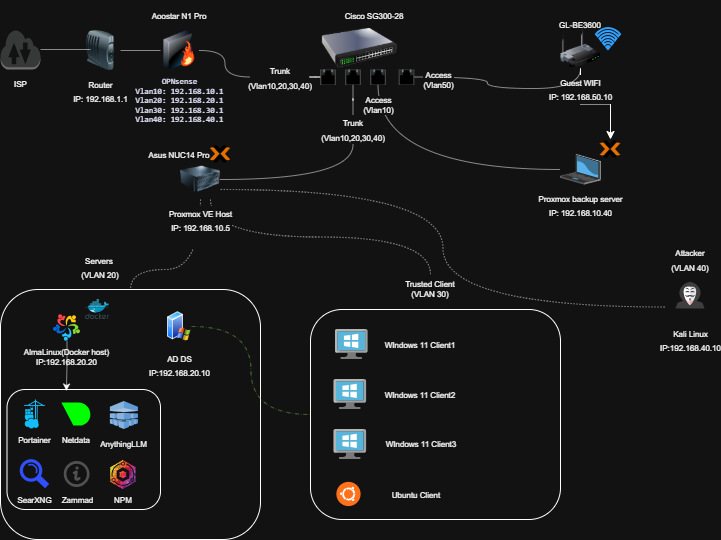

The diagram above was exported from draw.io. Its source (the exported page's mxGraphModel, read from the mxfile embedded in the PNG):
<mxGraphModel dx="1426" dy="783" grid="1" gridSize="10" guides="1" tooltips="1" connect="1" arrows="1" fold="1" page="1" pageScale="1" pageWidth="827" pageHeight="1169" math="0" shadow="0">
  <root>
    <mxCell id="0" />
    <mxCell id="1" parent="0" />
    <mxCell id="Pb3kUCuXwb1MEWbeSoNt-18" parent="1" style="text;html=1;whiteSpace=wrap;strokeColor=none;fillColor=none;align=center;verticalAlign=middle;rounded=0;fontSize=8;" value="Windows Client 1" vertex="1">
      <mxGeometry height="30" width="104" x="376" y="340" as="geometry" />
    </mxCell>
    <mxCell id="7AgCa5wk-NFuxaPyShON-1" parent="1" style="outlineConnect=0;dashed=0;verticalLabelPosition=bottom;verticalAlign=top;align=center;html=1;shape=mxgraph.aws3.internet_2;fillColor=#D2D3D3;gradientColor=none;" value="&lt;font style=&quot;font-size: 8px;&quot;&gt;ISP&lt;/font&gt;" vertex="1">
      <mxGeometry height="40" width="40" y="40" as="geometry" />
    </mxCell>
    <mxCell id="_SMioO4YxMRKwa2S-82O-14" edge="1" parent="1" source="_SMioO4YxMRKwa2S-82O-15" style="edgeStyle=orthogonalEdgeStyle;curved=1;rounded=0;orthogonalLoop=1;jettySize=auto;html=1;endArrow=none;endFill=0;strokeWidth=0.5;" target="_SMioO4YxMRKwa2S-82O-1">
      <mxGeometry relative="1" as="geometry" />
    </mxCell>
    <mxCell id="7AgCa5wk-NFuxaPyShON-5" parent="1" style="image;html=1;image=img/lib/clip_art/networking/Switch_128x128.png" value="" vertex="1">
      <mxGeometry height="40" width="110" x="304" y="39" as="geometry" />
    </mxCell>
    <mxCell id="1oQMojpLdBEMdgJPlwFj-1" edge="1" parent="1" source="7AgCa5wk-NFuxaPyShON-9" style="edgeStyle=orthogonalEdgeStyle;rounded=0;orthogonalLoop=1;jettySize=auto;html=1;" target="ndHdBvYFJDyR_IAMIcZY-7" value="">
      <mxGeometry relative="1" as="geometry" />
    </mxCell>
    <mxCell id="7AgCa5wk-NFuxaPyShON-9" parent="1" style="image;html=1;image=img/lib/clip_art/networking/Wireless_Router_128x128.png" value="&lt;font style=&quot;font-size: 8px;&quot;&gt;Guest WIFI&lt;br&gt;IP: 192.168.50.10&lt;/font&gt;" vertex="1">
      <mxGeometry height="40" width="40" x="560" y="39" as="geometry" />
    </mxCell>
    <mxCell id="_SMioO4YxMRKwa2S-82O-13" edge="1" parent="1" source="7AgCa5wk-NFuxaPyShON-10" style="edgeStyle=orthogonalEdgeStyle;curved=1;rounded=0;orthogonalLoop=1;jettySize=auto;html=1;endArrow=none;endFill=0;strokeWidth=0.5;">
      <mxGeometry relative="1" as="geometry">
        <mxPoint x="160" y="61" as="targetPoint" />
      </mxGeometry>
    </mxCell>
    <mxCell id="7AgCa5wk-NFuxaPyShON-10" parent="1" style="image;html=1;image=img/lib/clip_art/networking/Modem_128x128.png" value="&lt;font style=&quot;font-size: 8px;&quot;&gt;Router&lt;/font&gt;&lt;div&gt;&lt;font style=&quot;font-size: 8px;&quot;&gt;IP: 192.168.1.1&lt;/font&gt;&lt;/div&gt;" vertex="1">
      <mxGeometry height="40" width="40" x="80" y="41" as="geometry" />
    </mxCell>
    <mxCell id="7AgCa5wk-NFuxaPyShON-12" parent="1" style="shape=image;verticalLabelPosition=bottom;verticalAlign=top;imageAspect=0;aspect=fixed;image=data:image/svg+xml,(base64 omitted: 3892 chars);fontSize=8;" value=" " vertex="1">
      <mxGeometry height="20" width="20" x="210" y="154.71" as="geometry" />
    </mxCell>
    <mxCell id="N-IRgRu7kfLKKiXjEPoo-7" parent="1" style="text;html=1;whiteSpace=wrap;strokeColor=none;fillColor=none;align=center;verticalAlign=middle;rounded=0;" value="&lt;font style=&quot;font-size: 8px;&quot;&gt;Asus NUC14 Pro&lt;/font&gt;" vertex="1">
      <mxGeometry height="30" width="70" x="144" y="149.71" as="geometry" />
    </mxCell>
    <mxCell id="N-IRgRu7kfLKKiXjEPoo-8" parent="1" style="text;html=1;whiteSpace=wrap;strokeColor=none;fillColor=none;align=center;verticalAlign=middle;rounded=0;" value="&lt;font style=&quot;font-size: 8px;&quot;&gt;GL-BE3600&lt;/font&gt;" vertex="1">
      <mxGeometry height="30" width="60" x="550" y="20" as="geometry" />
    </mxCell>
    <mxCell id="ndHdBvYFJDyR_IAMIcZY-1" parent="1" style="verticalLabelPosition=bottom;sketch=0;aspect=fixed;html=1;verticalAlign=top;strokeColor=none;align=center;outlineConnect=0;shape=mxgraph.citrix.laptop_2;" value="&lt;font style=&quot;font-size: 8px;&quot;&gt;Proxmox backup server&lt;br&gt;IP: 192.168.10.40&lt;/font&gt;" vertex="1">
      <mxGeometry height="29.83" width="40" x="560" y="164.92000000000002" as="geometry" />
    </mxCell>
    <mxCell id="ndHdBvYFJDyR_IAMIcZY-5" parent="1" style="text;html=1;whiteSpace=wrap;strokeColor=none;fillColor=none;align=center;verticalAlign=middle;rounded=0;" value="&lt;font style=&quot;font-size: 8px;&quot;&gt;Cisco SG300-28&lt;/font&gt;" vertex="1">
      <mxGeometry height="30" width="80" x="333.5" y="11" as="geometry" />
    </mxCell>
    <mxCell id="ndHdBvYFJDyR_IAMIcZY-6" parent="1" style="text;html=1;whiteSpace=wrap;strokeColor=none;fillColor=none;align=center;verticalAlign=middle;rounded=0;" value="&lt;font style=&quot;font-size: 8px;&quot;&gt;Aoostar N1 Pro&lt;/font&gt;" vertex="1">
      <mxGeometry height="30" width="80" x="139" y="11" as="geometry" />
    </mxCell>
    <mxCell id="ndHdBvYFJDyR_IAMIcZY-7" parent="1" style="shape=image;verticalLabelPosition=bottom;verticalAlign=top;imageAspect=0;aspect=fixed;image=data:image/svg+xml,(base64 omitted: 3892 chars)" value="" vertex="1">
      <mxGeometry height="20" width="20" x="600" y="150" as="geometry" />
    </mxCell>
    <mxCell id="_SMioO4YxMRKwa2S-82O-32" edge="1" parent="1" source="_SMioO4YxMRKwa2S-82O-33" style="edgeStyle=orthogonalEdgeStyle;curved=1;rounded=0;orthogonalLoop=1;jettySize=auto;html=1;endArrow=none;endFill=0;strokeWidth=0.5;" target="_SMioO4YxMRKwa2S-82O-4">
      <mxGeometry relative="1" as="geometry" />
    </mxCell>
    <mxCell id="JFsAPydDAIEwCTpNKEhO-31" edge="1" parent="1" source="ndHdBvYFJDyR_IAMIcZY-8" style="edgeStyle=orthogonalEdgeStyle;curved=1;rounded=0;orthogonalLoop=1;jettySize=auto;html=1;entryX=0.5;entryY=0;entryDx=0;entryDy=0;dashed=1;strokeWidth=0.5;endArrow=none;endFill=0;" target="JFsAPydDAIEwCTpNKEhO-4">
      <mxGeometry relative="1" as="geometry">
        <Array as="points">
          <mxPoint x="200" y="280" />
          <mxPoint x="130" y="280" />
        </Array>
      </mxGeometry>
    </mxCell>
    <mxCell id="Pb3kUCuXwb1MEWbeSoNt-29" edge="1" parent="1" source="ndHdBvYFJDyR_IAMIcZY-8" style="edgeStyle=orthogonalEdgeStyle;curved=1;rounded=0;orthogonalLoop=1;jettySize=auto;html=1;exitX=0.75;exitY=1;exitDx=0;exitDy=0;strokeWidth=0.5;endArrow=none;endFill=0;dashed=1;" target="Pb3kUCuXwb1MEWbeSoNt-24">
      <mxGeometry relative="1" as="geometry" />
    </mxCell>
    <mxCell id="Pb3kUCuXwb1MEWbeSoNt-30" edge="1" parent="1" source="ndHdBvYFJDyR_IAMIcZY-8" style="edgeStyle=orthogonalEdgeStyle;curved=1;rounded=0;orthogonalLoop=1;jettySize=auto;html=1;exitX=1;exitY=0.75;exitDx=0;exitDy=0;entryX=0;entryY=0.75;entryDx=0;entryDy=0;strokeWidth=0.5;endArrow=none;endFill=0;dashed=1;" target="Pb3kUCuXwb1MEWbeSoNt-6">
      <mxGeometry relative="1" as="geometry" />
    </mxCell>
    <mxCell id="ndHdBvYFJDyR_IAMIcZY-8" parent="1" style="image;html=1;image=img/lib/clip_art/computers/Server_128x128.png" value="&lt;font style=&quot;font-size: 8px;&quot;&gt;Proxmox VE Host&lt;br&gt;IP: 192.168.10.5&lt;/font&gt;&lt;div&gt;&lt;br&gt;&lt;/div&gt;" vertex="1">
      <mxGeometry height="40" width="40" x="180" y="169.96" as="geometry" />
    </mxCell>
    <mxCell id="_SMioO4YxMRKwa2S-82O-1" parent="1" style="html=1;verticalLabelPosition=bottom;verticalAlign=top;outlineConnect=0;shadow=0;dashed=0;shape=mxgraph.rack.hpe_aruba.switches.rj45_sfp_alt;" value="" vertex="1">
      <mxGeometry height="15" width="15" x="320" y="80" as="geometry" />
    </mxCell>
    <mxCell id="_SMioO4YxMRKwa2S-82O-4" parent="1" style="html=1;verticalLabelPosition=bottom;verticalAlign=top;outlineConnect=0;shadow=0;dashed=0;shape=mxgraph.rack.hpe_aruba.switches.rj45_sfp_alt;" value="" vertex="1">
      <mxGeometry height="15" width="15" x="345" y="80" as="geometry" />
    </mxCell>
    <mxCell id="_SMioO4YxMRKwa2S-82O-23" edge="1" parent="1" source="_SMioO4YxMRKwa2S-82O-5" style="edgeStyle=orthogonalEdgeStyle;curved=1;rounded=0;orthogonalLoop=1;jettySize=auto;html=1;strokeWidth=0.5;endArrow=none;endFill=0;strokeColor=default;" target="ndHdBvYFJDyR_IAMIcZY-1">
      <mxGeometry relative="1" as="geometry">
        <Array as="points">
          <mxPoint x="378" y="180" />
        </Array>
      </mxGeometry>
    </mxCell>
    <mxCell id="_SMioO4YxMRKwa2S-82O-27" connectable="0" parent="_SMioO4YxMRKwa2S-82O-23" style="edgeLabel;html=1;align=center;verticalAlign=middle;resizable=0;points=[];fontSize=8;" value="Access &lt;br&gt;(Vlan10)" vertex="1">
      <mxGeometry relative="1" x="-0.8483" y="1" as="geometry">
        <mxPoint x="-1" as="offset" />
      </mxGeometry>
    </mxCell>
    <mxCell id="_SMioO4YxMRKwa2S-82O-5" parent="1" style="html=1;verticalLabelPosition=bottom;verticalAlign=top;outlineConnect=0;shadow=0;dashed=0;shape=mxgraph.rack.hpe_aruba.switches.rj45_sfp_alt;" value="" vertex="1">
      <mxGeometry height="15" width="15" x="370" y="80" as="geometry" />
    </mxCell>
    <mxCell id="_SMioO4YxMRKwa2S-82O-47" edge="1" parent="1" source="_SMioO4YxMRKwa2S-82O-6" style="edgeStyle=orthogonalEdgeStyle;curved=1;rounded=0;orthogonalLoop=1;jettySize=auto;html=1;fontSize=1;endArrow=none;endFill=0;strokeWidth=0.5;" target="7AgCa5wk-NFuxaPyShON-9">
      <mxGeometry relative="1" as="geometry" />
    </mxCell>
    <mxCell id="_SMioO4YxMRKwa2S-82O-6" parent="1" style="html=1;verticalLabelPosition=bottom;verticalAlign=top;outlineConnect=0;shadow=0;dashed=0;shape=mxgraph.rack.hpe_aruba.switches.rj45_sfp_alt;" value="" vertex="1">
      <mxGeometry height="15" width="15" x="398.5" y="80" as="geometry" />
    </mxCell>
    <mxCell id="_SMioO4YxMRKwa2S-82O-15" parent="1" style="text;html=1;whiteSpace=wrap;strokeColor=none;fillColor=none;align=center;verticalAlign=middle;rounded=0;" value="&lt;span style=&quot;font-size: 8px;&quot;&gt;Trunk&lt;br&gt;(Vlan10,20,30,40)&lt;/span&gt;" vertex="1">
      <mxGeometry height="30" width="60" x="250" y="72.5" as="geometry" />
    </mxCell>
    <mxCell id="_SMioO4YxMRKwa2S-82O-29" edge="1" parent="1" source="_SMioO4YxMRKwa2S-82O-28" style="edgeStyle=orthogonalEdgeStyle;curved=1;rounded=0;orthogonalLoop=1;jettySize=auto;html=1;endArrow=none;endFill=0;strokeWidth=0.5;" target="_SMioO4YxMRKwa2S-82O-15">
      <mxGeometry relative="1" as="geometry" />
    </mxCell>
    <mxCell id="_SMioO4YxMRKwa2S-82O-28" parent="1" style="image;html=1;image=img/lib/clip_art/networking/Firewall-page1_128x128.png;fontSize=8;" value="&lt;div&gt;&lt;font color=&quot;#000037&quot; face=&quot;monospace&quot;&gt;&lt;span&gt;&lt;font style=&quot;&quot;&gt;OPNsense&lt;/font&gt;&lt;/span&gt;&lt;/font&gt;&lt;/div&gt;&lt;div&gt;&lt;font color=&quot;#000037&quot; face=&quot;monospace&quot;&gt;&lt;span&gt;&lt;font&gt;Vlan10: 192.168.10.1&lt;/font&gt;&lt;/span&gt;&lt;/font&gt;&lt;/div&gt;&lt;div&gt;&lt;font color=&quot;#000037&quot; face=&quot;monospace&quot;&gt;&lt;span&gt;&lt;font style=&quot;&quot;&gt;Vlan20: 192.168.20.1&lt;/font&gt;&lt;/span&gt;&lt;/font&gt;&lt;/div&gt;&lt;div&gt;&lt;font color=&quot;#000037&quot; face=&quot;monospace&quot;&gt;Vlan30: 192.168.30.1&lt;span&gt;&lt;font style=&quot;&quot;&gt;&lt;/font&gt;&lt;/span&gt;&lt;/font&gt;&lt;/div&gt;&lt;div&gt;&lt;font color=&quot;#000037&quot; face=&quot;monospace&quot;&gt;&lt;span&gt;Vlan40: 192.168.40.1&lt;/span&gt;&lt;span style=&quot;background-color: rgb(208, 208, 208);&quot;&gt;&lt;/span&gt;&lt;/font&gt;&lt;/div&gt;" vertex="1">
      <mxGeometry height="40" width="40" x="159" y="41" as="geometry" />
    </mxCell>
    <mxCell id="_SMioO4YxMRKwa2S-82O-31" edge="1" parent="1" source="7AgCa5wk-NFuxaPyShON-1" style="edgeStyle=orthogonalEdgeStyle;curved=1;rounded=0;orthogonalLoop=1;jettySize=auto;html=1;entryX=0.25;entryY=0.475;entryDx=0;entryDy=0;entryPerimeter=0;endArrow=none;endFill=0;strokeWidth=0.5;" target="7AgCa5wk-NFuxaPyShON-10">
      <mxGeometry relative="1" as="geometry" />
    </mxCell>
    <mxCell id="_SMioO4YxMRKwa2S-82O-34" edge="1" parent="1" source="ndHdBvYFJDyR_IAMIcZY-8" style="edgeStyle=orthogonalEdgeStyle;curved=1;rounded=0;orthogonalLoop=1;jettySize=auto;html=1;endArrow=none;endFill=0;strokeWidth=0.5;" target="_SMioO4YxMRKwa2S-82O-33" value="">
      <mxGeometry relative="1" as="geometry">
        <mxPoint x="260" y="190" as="sourcePoint" />
        <mxPoint x="353" y="95" as="targetPoint" />
      </mxGeometry>
    </mxCell>
    <mxCell id="_SMioO4YxMRKwa2S-82O-33" parent="1" style="text;html=1;whiteSpace=wrap;strokeColor=none;fillColor=none;align=center;verticalAlign=middle;rounded=0;" value="&lt;span style=&quot;font-size: 8px;&quot;&gt;Trunk&lt;br&gt;(Vlan10,20,30,40)&lt;/span&gt;" vertex="1">
      <mxGeometry height="30" width="60" x="322.5" y="125" as="geometry" />
    </mxCell>
    <mxCell id="_SMioO4YxMRKwa2S-82O-40" connectable="0" parent="1" style="edgeLabel;html=1;align=center;verticalAlign=middle;resizable=0;points=[];fontSize=8;" value="Access &lt;br&gt;(Vlan50)" vertex="1">
      <mxGeometry x="430" y="79" as="geometry">
        <mxPoint x="7" y="11" as="offset" />
      </mxGeometry>
    </mxCell>
    <mxCell id="JFsAPydDAIEwCTpNKEhO-4" parent="1" style="rounded=1;whiteSpace=wrap;html=1;shadow=0;" value="" vertex="1">
      <mxGeometry height="250" width="260" y="300" as="geometry" />
    </mxCell>
    <mxCell id="JFsAPydDAIEwCTpNKEhO-5" parent="1" style="text;html=1;whiteSpace=wrap;strokeColor=none;fillColor=none;align=center;verticalAlign=middle;rounded=0;" value="&lt;font style=&quot;font-size: 8px;&quot;&gt;Servers&amp;nbsp;&lt;/font&gt;&lt;div&gt;&lt;font style=&quot;font-size: 8px;&quot;&gt;(VLAN 20)&lt;/font&gt;&lt;div&gt;&lt;font style=&quot;font-size: 8px;&quot;&gt;&lt;br&gt;&lt;/font&gt;&lt;/div&gt;&lt;/div&gt;" vertex="1">
      <mxGeometry height="30" width="60" x="70" y="270" as="geometry" />
    </mxCell>
    <mxCell id="Pb3kUCuXwb1MEWbeSoNt-12" edge="1" parent="1" source="JFsAPydDAIEwCTpNKEhO-7" style="edgeStyle=orthogonalEdgeStyle;curved=1;rounded=0;orthogonalLoop=1;jettySize=auto;html=1;dashed=1;endArrow=none;endFill=0;strokeWidth=0.5;entryX=0;entryY=0.5;entryDx=0;entryDy=0;dashPattern=8 4 1 4;fillColor=#60a917;strokeColor=#2D7600;" target="Pb3kUCuXwb1MEWbeSoNt-13">
      <mxGeometry relative="1" as="geometry">
        <mxPoint x="300" y="415" as="targetPoint" />
      </mxGeometry>
    </mxCell>
    <mxCell id="JFsAPydDAIEwCTpNKEhO-7" parent="1" style="image;aspect=fixed;perimeter=ellipsePerimeter;html=1;align=center;shadow=0;dashed=0;spacingTop=3;image=img/lib/active_directory/windows_server_2.svg;" value="&lt;font style=&quot;font-size: 8px;&quot;&gt;AD DS&lt;br&gt;IP:192.168.20.10&lt;/font&gt;" vertex="1">
      <mxGeometry height="30" width="24" x="167" y="322" as="geometry" />
    </mxCell>
    <mxCell id="JFsAPydDAIEwCTpNKEhO-12" parent="1" style="shape=image;verticalLabelPosition=bottom;verticalAlign=top;imageAspect=0;aspect=fixed;image=data:image/svg+xml,(base64 omitted: 5064 chars);fontSize=8;" value="AlmaLinux(Docker host)&#10;IP:192.168.20.20" vertex="1">
      <mxGeometry height="27" width="27" x="53" y="325" as="geometry" />
    </mxCell>
    <mxCell id="JFsAPydDAIEwCTpNKEhO-17" parent="1" style="image;sketch=0;aspect=fixed;html=1;points=[];align=center;fontSize=12;image=img/lib/mscae/Docker.svg;" value="" vertex="1">
      <mxGeometry height="20" width="24.41" x="85" y="310" as="geometry" />
    </mxCell>
    <mxCell id="JFsAPydDAIEwCTpNKEhO-26" parent="1" style="rounded=1;whiteSpace=wrap;html=1;" value="" vertex="1">
      <mxGeometry height="120" width="153.5" x="6.5" y="400" as="geometry" />
    </mxCell>
    <mxCell id="JFsAPydDAIEwCTpNKEhO-18" parent="1" style="shape=image;verticalLabelPosition=bottom;verticalAlign=top;imageAspect=0;aspect=fixed;image=data:image/svg+xml,(base64 omitted: 3584 chars);fontSize=8;" value="Portainer" vertex="1">
      <mxGeometry height="29" width="29" x="20" y="410.5" as="geometry" />
    </mxCell>
    <mxCell id="JFsAPydDAIEwCTpNKEhO-19" parent="1" style="shape=image;verticalLabelPosition=bottom;verticalAlign=top;imageAspect=0;aspect=fixed;image=data:image/svg+xml,(base64 omitted: 268 chars);fontSize=8;" value="Netdata&#10;" vertex="1">
      <mxGeometry height="29" width="29" x="61.41" y="410.5" as="geometry" />
    </mxCell>
    <mxCell id="JFsAPydDAIEwCTpNKEhO-20" parent="1" style="outlineConnect=0;dashed=0;verticalLabelPosition=bottom;verticalAlign=top;align=center;html=1;shape=mxgraph.aws3.machine_learning;fillColor=#2E73B8;gradientColor=none;" value="&lt;font style=&quot;font-size: 8px;&quot;&gt;AnythingLLM&lt;/font&gt;" vertex="1">
      <mxGeometry height="28" width="28" x="109.41" y="411.5" as="geometry" />
    </mxCell>
    <mxCell id="JFsAPydDAIEwCTpNKEhO-21" parent="1" style="shape=image;verticalLabelPosition=bottom;verticalAlign=top;imageAspect=0;aspect=fixed;image=data:image/svg+xml,(base64 omitted: 560 chars);fontSize=8;" value="SearXNG" vertex="1">
      <mxGeometry height="29.5" width="29.5" x="19.75" y="470" as="geometry" />
    </mxCell>
    <mxCell id="JFsAPydDAIEwCTpNKEhO-23" parent="1" style="shape=image;html=1;verticalAlign=top;verticalLabelPosition=bottom;labelBackgroundColor=#ffffff;imageAspect=0;aspect=fixed;image=https://icons.diagrams.net/icon-cache1/User_Interface___UI_1___Set-2021/symbol-help-information-question-helpdesk-info-842.svg;fontSize=8;" value="Zammad" vertex="1">
      <mxGeometry height="30" width="30" x="61.66" y="470" as="geometry" />
    </mxCell>
    <mxCell id="JFsAPydDAIEwCTpNKEhO-28" edge="1" parent="1" source="JFsAPydDAIEwCTpNKEhO-12" style="edgeStyle=orthogonalEdgeStyle;rounded=0;orthogonalLoop=1;jettySize=auto;html=1;exitX=0.5;exitY=1;exitDx=0;exitDy=0;entryX=0.387;entryY=0.011;entryDx=0;entryDy=0;entryPerimeter=0;strokeWidth=0.5;" target="JFsAPydDAIEwCTpNKEhO-26">
      <mxGeometry relative="1" as="geometry" />
    </mxCell>
    <mxCell id="Pb3kUCuXwb1MEWbeSoNt-13" parent="1" style="rounded=1;whiteSpace=wrap;html=1;" value="" vertex="1">
      <mxGeometry height="210" width="250" x="310" y="320" as="geometry" />
    </mxCell>
    <mxCell id="Pb3kUCuXwb1MEWbeSoNt-6" parent="1" style="shape=image;html=1;verticalAlign=top;verticalLabelPosition=bottom;labelBackgroundColor=#ffffff;imageAspect=0;aspect=fixed;image=https://icons.diagrams.net/icon-cache1/Kameleon_Free_Pack-2373/Hacker-1007.svg" value="&lt;font style=&quot;font-size: 8px;&quot;&gt;Kali Linux&lt;br&gt;IP:192.168.40.10&lt;/font&gt;" vertex="1">
      <mxGeometry height="50" width="50" x="665" y="280" as="geometry" />
    </mxCell>
    <mxCell id="Pb3kUCuXwb1MEWbeSoNt-14" parent="1" style="image;sketch=0;aspect=fixed;html=1;points=[];align=center;fontSize=12;image=img/lib/mscae/VirtualMachineWindows.svg;" value="" vertex="1">
      <mxGeometry height="30" width="32.61" x="335" y="340" as="geometry" />
    </mxCell>
    <mxCell id="Pb3kUCuXwb1MEWbeSoNt-15" parent="1" style="image;sketch=0;aspect=fixed;html=1;points=[];align=center;fontSize=12;image=img/lib/mscae/VirtualMachineWindows.svg;" value="" vertex="1">
      <mxGeometry height="30" width="32.61" x="333.5" y="440" as="geometry" />
    </mxCell>
    <mxCell id="Pb3kUCuXwb1MEWbeSoNt-16" parent="1" style="image;sketch=0;aspect=fixed;html=1;points=[];align=center;fontSize=12;image=img/lib/mscae/VirtualMachineWindows.svg;" value="" vertex="1">
      <mxGeometry height="30" width="32.61" x="333.5" y="390" as="geometry" />
    </mxCell>
    <mxCell id="Pb3kUCuXwb1MEWbeSoNt-17" parent="1" style="shape=image;html=1;verticalAlign=top;verticalLabelPosition=bottom;labelBackgroundColor=#ffffff;imageAspect=0;aspect=fixed;image=https://icons.diagrams.net/icon-cache1/Operating_System__Flat_-2035/ubuntu-750.svg" value="" vertex="1">
      <mxGeometry height="30" width="30" x="333.5" y="490" as="geometry" />
    </mxCell>
    <mxCell id="Pb3kUCuXwb1MEWbeSoNt-20" parent="1" style="text;html=1;whiteSpace=wrap;strokeColor=none;fillColor=none;align=center;verticalAlign=middle;rounded=0;" value="&lt;font style=&quot;font-size: 8px;&quot;&gt;WIndows 11 Client1&lt;/font&gt;" vertex="1">
      <mxGeometry height="30" width="110" x="364.92" y="340" as="geometry" />
    </mxCell>
    <mxCell id="Pb3kUCuXwb1MEWbeSoNt-21" parent="1" style="text;html=1;whiteSpace=wrap;strokeColor=none;fillColor=none;align=center;verticalAlign=middle;rounded=0;" value="&lt;font style=&quot;font-size: 8px;&quot;&gt;WIndows 11 Client2&lt;/font&gt;" vertex="1">
      <mxGeometry height="30" width="110" x="365.11" y="390" as="geometry" />
    </mxCell>
    <mxCell id="Pb3kUCuXwb1MEWbeSoNt-22" parent="1" style="text;html=1;whiteSpace=wrap;strokeColor=none;fillColor=none;align=center;verticalAlign=middle;rounded=0;" value="&lt;font style=&quot;font-size: 8px;&quot;&gt;WIndows 11 Client3&lt;/font&gt;" vertex="1">
      <mxGeometry height="29.5" width="112.39" x="364.92" y="439.5" as="geometry" />
    </mxCell>
    <mxCell id="Pb3kUCuXwb1MEWbeSoNt-23" parent="1" style="text;html=1;whiteSpace=wrap;strokeColor=none;fillColor=none;align=center;verticalAlign=middle;rounded=0;" value="&lt;font style=&quot;font-size: 8px;&quot;&gt;Ubuntu Client&lt;/font&gt;" vertex="1">
      <mxGeometry height="29.5" width="112.39" x="360" y="490" as="geometry" />
    </mxCell>
    <mxCell id="Pb3kUCuXwb1MEWbeSoNt-24" parent="1" style="text;html=1;whiteSpace=wrap;strokeColor=none;fillColor=none;align=center;verticalAlign=middle;rounded=0;fontSize=8;" value="Trusted Client&lt;br&gt;(VLAN 30)" vertex="1">
      <mxGeometry height="30" width="60" x="400" y="285" as="geometry" />
    </mxCell>
    <mxCell id="Pb3kUCuXwb1MEWbeSoNt-31" parent="1" style="text;html=1;whiteSpace=wrap;strokeColor=none;fillColor=none;align=center;verticalAlign=middle;rounded=0;" value="&lt;font style=&quot;font-size: 8px;&quot;&gt;Attacker&lt;br&gt;(VLAN 40)&lt;/font&gt;" vertex="1">
      <mxGeometry height="30" width="60" x="660" y="255" as="geometry" />
    </mxCell>
    <mxCell id="2TNSNTF8mtzoeH9sftou-1" parent="1" style="shape=image;verticalLabelPosition=bottom;verticalAlign=top;imageAspect=0;aspect=fixed;image=data:image/svg+xml,(base64 omitted: 17168 chars);fontSize=8;" value="NPM&#10;" vertex="1">
      <mxGeometry height="29" width="29" x="108.41" y="471" as="geometry" />
    </mxCell>
    <mxCell id="1oQMojpLdBEMdgJPlwFj-3" parent="1" style="html=1;verticalLabelPosition=bottom;align=center;labelBackgroundColor=#ffffff;verticalAlign=top;strokeWidth=2;strokeColor=#0080F0;shadow=0;dashed=0;shape=mxgraph.ios7.icons.wifi;pointerEvents=1" value="" vertex="1">
      <mxGeometry height="21" width="24" x="596" y="39" as="geometry" />
    </mxCell>
  </root>
</mxGraphModel>